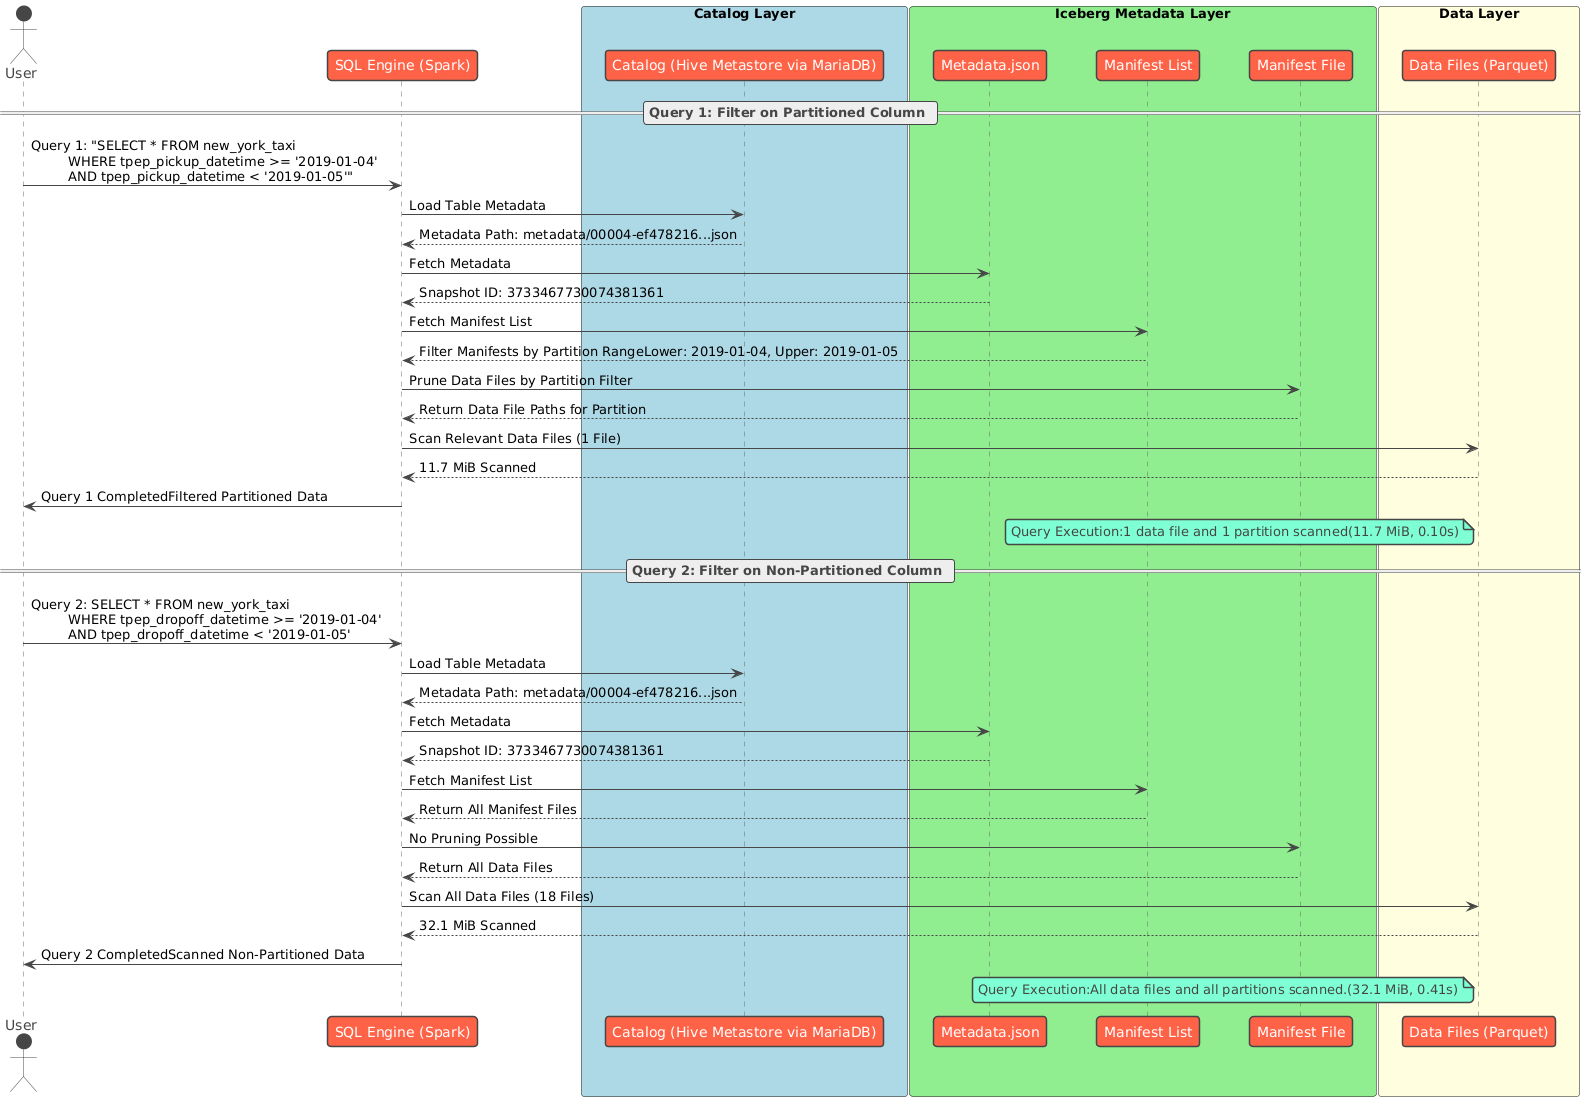

The diagram above was rendered by PlantUML. Its source (embedded in the PNG):
@startuml
!theme vibrant
skinparam TopMargin 50
skinparam ParticipantPadding 20
skinparam BoxPadding 0
skinparam BoxBorderThickness 1
skinparam BoxMargin 0

actor User
participant "SQL Engine (Spark)" as Engine

box "Catalog Layer" #lightblue
    participant "Catalog (Hive Metastore via MariaDB)" as Catalog
end box

box "Iceberg Metadata Layer" #lightgreen
    participant "Metadata.json" as Metadata
    participant "Manifest List" as ManifestList
    participant "Manifest File" as ManifestFile
end box

box "Data Layer" #lightyellow
    participant "Data Files (Parquet)" as DataFiles
end box

== Query 1: Filter on Partitioned Column ==
User -> Engine : Query 1: "SELECT * FROM new_york_taxi \n \t WHERE tpep_pickup_datetime >= '2019-01-04' \n \t AND tpep_pickup_datetime < '2019-01-05'"
Engine -> Catalog : Load Table Metadata
Catalog --> Engine : Metadata Path: metadata/00004-ef478216...json

Engine -> Metadata : Fetch Metadata
Metadata --> Engine : Snapshot ID: 3733467730074381361

Engine -> ManifestList : Fetch Manifest List
ManifestList --> Engine : Filter Manifests by Partition RangeLower: 2019-01-04, Upper: 2019-01-05

Engine -> ManifestFile : Prune Data Files by Partition Filter
ManifestFile --> Engine : Return Data File Paths for Partition

Engine -> DataFiles : Scan Relevant Data Files (1 File)
DataFiles --> Engine : 11.7 MiB Scanned

Engine -> User : Query 1 CompletedFiltered Partitioned Data

note left of DataFiles
    Query Execution:1 data file and 1 partition scanned(11.7 MiB, 0.10s)
end note

== Query 2: Filter on Non-Partitioned Column ==
User -> Engine : Query 2: SELECT * FROM new_york_taxi \n \t WHERE tpep_dropoff_datetime >= '2019-01-04' \n \t AND tpep_dropoff_datetime < '2019-01-05'
Engine -> Catalog : Load Table Metadata
Catalog --> Engine : Metadata Path: metadata/00004-ef478216...json

Engine -> Metadata : Fetch Metadata
Metadata --> Engine : Snapshot ID: 3733467730074381361

Engine -> ManifestList : Fetch Manifest List
ManifestList --> Engine : Return All Manifest Files

Engine -> ManifestFile : No Pruning Possible
ManifestFile --> Engine : Return All Data Files

Engine -> DataFiles : Scan All Data Files (18 Files)
DataFiles --> Engine : 32.1 MiB Scanned

Engine -> User : Query 2 CompletedScanned Non-Partitioned Data

note left of DataFiles
    Query Execution:All data files and all partitions scanned.(32.1 MiB, 0.41s)
end note
@enduml